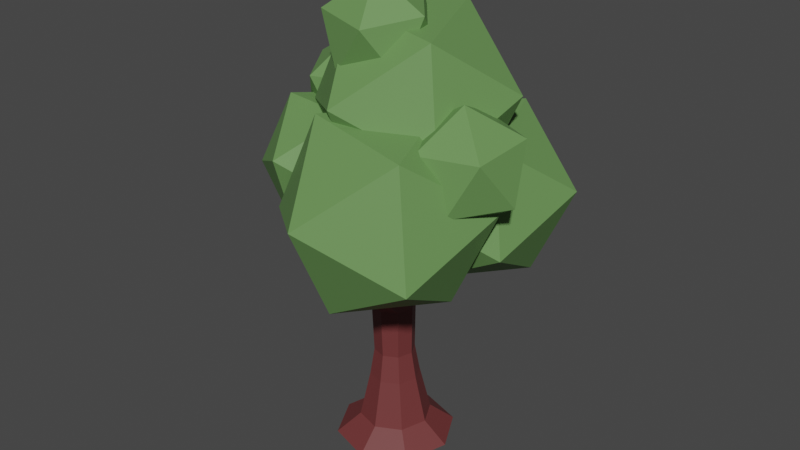 # Source: Tree2.blend  (saved by Blender 3.0.42; exported with 4.5.12 LTS)
import bpy
from mathutils import Matrix  # noqa: F401  (used for matrix-valued properties, if any)

bpy.ops.wm.read_factory_settings(use_empty=True)
scene = bpy.context.scene
scene.name = 'Scene'

# ---- collections
col_collection = bpy.data.collections.new('Collection'); scene.collection.children.link(col_collection)

# ---- materials (node trees are filled in below, after node groups)
mat_tree2_leaves = bpy.data.materials.new('Tree2.Leaves')
mat_tree2_leaves.use_transparent_shadow = False
mat_tree2_leaves.diffuse_color = (0.1337, 0.2807, 0.08395, 1.0)
mat_tree2_leaves.roughness = 0.6
mat_tree2_trunk = bpy.data.materials.new('Tree2.Trunk')
mat_tree2_trunk.use_transparent_shadow = False
mat_tree2_trunk.diffuse_color = (0.1543, 0.03292, 0.03292, 1.0)
mat_tree2_trunk.roughness = 0.6

# ---- material node trees
mat_tree2_leaves.use_nodes = True; mat_tree2_leaves.node_tree.nodes.clear()
_N = mat_tree2_leaves.node_tree.nodes; _L = mat_tree2_leaves.node_tree.links
n0 = _N.new('ShaderNodeBsdfPrincipled'); n0.name = 'Principled BSDF'; n0.location = (10, 300)
n0.distribution = 'GGX'
n0.subsurface_method = 'RANDOM_WALK_SKIN'
n0.inputs[0].default_value = (0.1337, 0.2807, 0.08395, 1.0)
n0.inputs[2].default_value = 0.6
n0.inputs[3].default_value = 1.45
n0.inputs[27].default_value = (0.0, 0.0, 0.0, 1.0)
n0.inputs[28].default_value = 1.0
n1 = _N.new('ShaderNodeOutputMaterial'); n1.name = 'Material Output'; n1.location = (300, 300)
n2 = _N.new('ShaderNodeNormalMap'); n2.name = 'Normal Map'; n2.location = (-300, -300)
n2.label = 'Normal/Map'
n2.inputs[0].default_value = 0.0
_L.new(n0.outputs[0], n1.inputs[0])
_L.new(n2.outputs[0], n0.inputs[5])
n1.is_active_output = True
mat_tree2_trunk.use_nodes = True; mat_tree2_trunk.node_tree.nodes.clear()
_N = mat_tree2_trunk.node_tree.nodes; _L = mat_tree2_trunk.node_tree.links
n0 = _N.new('ShaderNodeBsdfPrincipled'); n0.name = 'Principled BSDF'; n0.location = (10, 300)
n0.distribution = 'GGX'
n0.subsurface_method = 'RANDOM_WALK_SKIN'
n0.inputs[0].default_value = (0.1543, 0.03292, 0.03292, 1.0)
n0.inputs[2].default_value = 0.6
n0.inputs[3].default_value = 1.45
n0.inputs[27].default_value = (0.0, 0.0, 0.0, 1.0)
n0.inputs[28].default_value = 1.0
n1 = _N.new('ShaderNodeOutputMaterial'); n1.name = 'Material Output'; n1.location = (300, 300)
n2 = _N.new('ShaderNodeNormalMap'); n2.name = 'Normal Map'; n2.location = (-300, -300)
n2.label = 'Normal/Map'
n2.inputs[0].default_value = 0.0
_L.new(n0.outputs[0], n1.inputs[0])
_L.new(n2.outputs[0], n0.inputs[5])
n1.is_active_output = True

# ---- world
world_world = bpy.data.worlds.new('World'); scene.world = world_world
world_world.use_nodes = True; world_world.node_tree.nodes.clear()
_N = world_world.node_tree.nodes; _L = world_world.node_tree.links
n0 = _N.new('ShaderNodeOutputWorld'); n0.name = 'World Output'; n0.location = (300, 300)
n1 = _N.new('ShaderNodeBackground'); n1.name = 'Background'; n1.location = (10, 300)
n1.inputs[0].default_value = (0.05088, 0.05088, 0.05088, 1.0)
_L.new(n1.outputs[0], n0.inputs[0])
n0.is_active_output = True
world_world.color = (0.05088, 0.05088, 0.05088)
world_world.use_sun_shadow = False
world_world.sun_shadow_jitter_overblur = 0.0

# ---- meshes
me_tree2 = bpy.data.meshes.new('Tree2')
me_tree2.from_pydata([(0.3637, 6.855, 1.22), (0.8395, 6.958, 0.4764), (0.1174, 7.457, 0.6138), (-0.4947, 6.95, 1.011), (0.2752, 7.116, -0.1913), (-0.5494, 7.111, 0.1393), (2.435, 4.722, 0.5697), (2.244, 5.451, 1.111), (2.321, 5.562, 0.1928), (1.645, 5.996, 0.6573), (-1.607, 5.027, -0.8878), (-1.316, 5.662, 0.4408), (-1.797, 5.756, -0.3469), (-1.192, 5.841, -1.044), (-1.012, 6.234, -0.2232), (-1.101, 5.416, 0.5705), (-0.7821, 6.1, -0.8821), (0.6024, 5.443, -1.458), (0.1118, 5.814, 1.595), (0.6283, 6.921, -0.7554), (1.815, 5.841, -0.4331), (-1.064, 5.363, 0.4993), (-0.8403, 5.975, -0.6175), (-0.7891, 6.091, -0.3763), (1.181, 6.745, 0.7754), (-1.063, 5.499, 0.3944), (0.1551, 3.056, -1.321), (0.6874, 2.886, 0.154), (1.702, 2.902, -1.054), (1.185, 3.952, -2.11), (-1.027, 5.354, 0.3969), (-0.4992, 5.469, -0.8701), (2.046, 3.677, 0.2761), (1.21, 5.377, -1.434), (2.354, 4.336, -1.123), (-0.4978, 5.357, -0.8417), (-0.5576, 5.351, -0.9353), (-0.8502, 5.291, -1.082), (-1.128, 5.358, 0.4199), (-1.079, 4.725, 1.493), (-1.05, 3.543, 1.145), (-0.3152, 3.453, 0.1596), (-1.585, 5.379, 0.579), (-2.011, 4.252, 0.8402), (-1.539, 3.466, 0.01609), (-1.87, 4.601, -0.3337), (-1.398, 4.837, -0.73), (-0.2571, 3.124, 0.2763), (0.3287, 2.937, 1.899), (-0.93, 4.082, 1.558), (-1.402, 4.818, -0.6132), (1.445, 2.954, 0.5706), (-1.294, 4.706, -0.4564), (1.824, 3.808, 2.034), (0.3561, 4.505, 2.644), (-0.2126, 5.66, 1.481), (2.162, 4.533, 0.4936), (1.489, 5.491, 1.775), (0.04546, 3.493, -1.856), (-1.06, 3.157, -1.184), (-1.132, 4.027, -2.196), (-0.03536, 4.792, -2.161), (-1.824, 4.248, -1.074), (-1.191, 5.258, -1.678), (1.717, 5.63, 0.01445), (1.569, 5.828, 0.3072), (1.395, 5.668, 0.941), (1.449, 5.876, 0.6264), (0.3678, 0.1365, -0.3621), (0.2511, 0.8965, -0.2209), (0.3926, 0.8948, 0.05119), (0.5712, 0.1341, 0.02916), (0.3002, 0.8917, 0.3436), (0.4383, 0.1296, 0.4496), (0.02805, 0.8891, 0.4851), (0.04711, 0.1258, 0.653), (-0.2644, 0.8884, 0.3927), (-0.3734, 0.1249, 0.5202), (-0.4059, 0.8901, 0.1206), (-0.5768, 0.1273, 0.1289), (-0.3135, 0.8932, -0.1719), (-0.444, 0.1318, -0.2916), (-0.3318, 1.343, 0.118), (-0.2571, 1.345, -0.1185), (-0.05269, 0.1356, -0.4949), (-0.04136, 0.8959, -0.3133), (-0.08475, -0.1735, -0.8847), (-0.7398, -0.1799, -0.5442), (-0.2708, 2.174, -0.1115), (-0.03583, 2.176, -0.2337), (-0.03702, 1.348, -0.2329), (0.3139, 1.347, 0.06189), (0.2392, 1.344, 0.2984), (0.1995, 1.348, -0.1582), (-0.2174, 1.341, 0.3381), (1.44, 5.427, 1.298), (1.907, 4.89, -0.2128), (0.01913, 1.342, 0.4128), (1.751, 5.142, -0.1955), (1.662, 5.232, -0.1816), (1.604, 5.379, -0.1792), (0.2167, 2.176, -0.1539), (1.541, 5.24, -0.1542), (-0.2284, 2.169, 0.3759), (-0.3506, 2.171, 0.141), (0.2591, 2.172, 0.3336), (0.02412, 2.17, 0.4557), (0.3389, 2.175, 0.08107), (0.3527, 2.742, 0.6066), (0.2987, 2.647, 0.7909), (1.863, 4.703, 1.254), (0.114, 2.603, 0.8904), (2.149, 4.552, 0.5185), (2.134, 4.559, 0.4859), (-0.09318, 2.636, 0.8469), (-0.03913, 2.539, 0.08791), (-0.002292, 2.765, 0.5957), (1.87, 4.563, 0.1398), (0.2793, 2.769, 0.4741), (1.767, 4.465, 0.1887), (1.926, 4.815, -0.2115), (1.918, 4.75, -0.1414), (-0.4829, 2.83, -0.7407), (-0.431, 2.74, -0.932), (-0.2517, 2.65, -1.016), (-0.008947, 2.712, -0.9083), (-0.07709, 2.83, -0.6335), (-0.3768, 2.866, -0.5543), (1.9, 4.646, 1.185), (-0.355, 6.664, -0.1309), (-0.5213, 6.687, 0.1249), (0.17, 6.914, -0.21), (-0.6991, 6.3, 0.4265), (0.3695, 6.893, -0.1616), (-0.6765, 6.351, 0.5249), (1.274, 5.528, 1.043), (1.372, 5.482, 1.254), (1.86, 5.039, -0.1831), (1.7, 5.592, -0.06609), (0.6192, -0.1719, -0.6623), (-0.6216, -0.1915, 0.8147), (-0.9621, -0.1873, 0.1597), (0.7373, -0.1835, 0.6967), (0.08233, -0.1899, 1.037), (0.9597, -0.1761, -0.00726), (-0.7025, 6.293, 0.4668), (-0.1748, 6.194, 1.112), (-0.1193, 6.284, 1.122), (0.791, 6.814, 0.3532), (0.8068, 6.797, 0.5381), (-0.05416, 6.273, 1.138), (0.7066, 6.792, 0.6935), (0.5299, 6.473, 0.9887), (-1.503, 4.849, -0.3599), (-0.07088, 3.378, -0.8906), (-1.688, 4.95, 0.0146), (-1.678, 4.924, -0.03894), (-1.606, 5.074, 0.1172), (-1.383, 5.354, 0.3081), (0.097, 6.867, -0.226), (-1.283, 5.036, -0.9635), (-1.173, 5.203, -1.001), (0.6926, 3.181, 0.294), (1.725, 3.829, 0.4094), (1.767, 5.097, 1.247), (-0.9837, 5.672, 0.3633), (-0.7141, 5.818, -0.8454), (-0.8096, 6.05, -0.07006), (-1.05, 5.369, 0.5845), (0.1086, 5.631, 1.508), (0.5616, 5.601, 1.408), (0.1919, 5.085, -1.143), (-0.6267, 5.318, -0.7619), (-0.04935, 5.433, -1.103), (-0.1345, 5.468, -1.067), (0.2671, 5.023, -1.077), (0.719, 5.206, -1.219), (-0.1165, 5.662, 1.366), (-0.2981, 5.468, 1.151), (-0.4483, 5.134, 0.8922), (-0.5158, 5.228, 0.8888), (-0.9528, 5.372, 0.6532), (0.9253, 5.372, -1.095), (1.552, 5.261, -0.4048), (1.229, 5.574, 1.055), (-0.3659, 3.844, -0.1319), (-0.413, 3.874, -0.1982), (0.0168, 3.37, -0.5607), (-0.01803, 3.422, -0.4828), (0.07189, 3.475, -1.385), (0.05925, 3.449, -1.329), (0.2879, 3.819, -1.592), (0.2546, 4.394, -1.724), (-0.1729, 3.901, 0.02811), (0.1007, 3.435, 0.002043), (0.2327, 4.808, -1.522), (0.3391, 4.592, -1.645), (1.281, 3.288, 0.2346), (1.82, 4.42, 0.2043), (-0.871, 4.208, 1.289), (-0.7055, 3.775, 1.12), (-0.7147, 4.553, 1.347), (-0.3012, 3.491, 0.2043), (-0.3283, 3.482, 0.2213), (-0.2142, 3.72, 0.09771), (-0.5298, 3.73, -0.2276), (-0.6948, 3.696, -0.1997), (-1.072, 3.715, -0.2633), (-1.177, 3.79, -0.3734), (-1.319, 3.979, -0.3765), (-1.388, 4.374, -0.5271), (-0.02811, 3.051, 0.9108), (-0.04612, 3.092, 1.011), (0.008874, 3.039, 1.013), (0.005141, 3.058, 0.7889), (0.03428, 3.062, 0.7124), (0.2351, 3.053, 0.6202), (0.3022, 3.051, 0.5802), (0.355, 3.038, 0.677), (0.3815, 3.031, 0.7286), (0.3513, 3.022, 0.8719), (0.3304, 3.018, 0.9376), (0.2171, 3.021, 1.012), (0.1509, 3.024, 1.047), (-0.2474, 3.318, -0.7135), (-0.1634, 3.342, -0.7448), (-0.1517, 3.353, -0.8449), (-0.1306, 3.373, -1.002), (-0.196, 3.358, -1.022), (-0.3119, 3.334, -1.073), (-0.3725, 3.316, -1.04), (-0.4564, 3.29, -0.9913), (-0.4744, 3.281, -0.9319), (-0.4915, 3.269, -0.8547), (-0.5014, 3.292, -0.8201), (-0.4748, 3.317, -0.7715), (-0.4178, 3.367, -0.674), (-0.3274, 3.341, -0.6958)], [], [(142, 143, 140), (139, 144, 142), (139, 142, 140), (68, 69, 70), (68, 70, 71), (152, 0, 150), (151, 149, 1, 0, 152), (148, 1, 149), (2, 0, 1), (3, 146, 147, 150, 0), (1, 148, 133, 4), (2, 3, 0), (3, 132, 145, 134, 146), (133, 131, 159, 4), (4, 2, 1), (5, 3, 2), (3, 5, 132), (132, 5, 129, 130), (159, 129, 5, 4), (5, 2, 4), (112, 6, 128), (112, 113, 119, 117, 121, 120, 6), (128, 6, 7, 110), (100, 98, 99, 102), (8, 6, 120), (95, 164, 110, 7), (120, 96, 137, 98, 100, 138, 8), (7, 6, 8), (95, 7, 9, 136), (9, 67, 66, 135, 136), (9, 65, 67), (138, 64, 65, 9, 8), (9, 7, 8), (50, 52, 153, 156, 10, 46), (10, 160, 46), (38, 11, 157, 158), (156, 155, 12, 10), (10, 13, 37, 161, 160), (30, 25, 165, 11, 38), (155, 157, 11, 12), (12, 13, 10), (36, 37, 13, 166, 31), (14, 11, 165, 167), (12, 11, 14), (13, 12, 14), (22, 166, 13, 14, 23), (14, 167, 23), (21, 168, 15), (15, 25, 30, 21), (166, 22, 16), (166, 31, 35, 172), (174, 35, 31, 166, 16, 17, 171, 173), (176, 175, 171, 17), (15, 168, 181, 180, 179, 178, 177, 169, 18), (22, 25, 165, 167, 23), (25, 15, 134, 145, 132, 130, 16, 22, 23, 167, 165), (16, 19, 17), (182, 176, 17, 20, 183), (18, 169, 170), (147, 146, 134, 15, 18), (16, 130, 129, 159, 131, 19), (19, 20, 17), (183, 20, 64, 138, 100, 102), (18, 170, 184, 135, 66, 24), (150, 147, 18, 24, 151, 152), (133, 148, 149, 151, 24, 19, 131), (19, 24, 20), (67, 65, 64, 20, 24, 66), (186, 188, 187, 154, 26, 27, 185), (26, 28, 27), (154, 190, 189, 26), (192, 29, 26, 189, 191), (29, 28, 26), (28, 32, 27), (27, 162, 194, 193, 185), (29, 192, 196, 195, 33), (34, 28, 29), (163, 197, 162, 27, 32), (176, 182, 33, 195, 175), (33, 34, 29), (32, 28, 34), (198, 163, 32, 117, 119), (99, 33, 182, 183, 102), (33, 99, 98, 137, 34), (117, 32, 34, 137, 96, 120, 121), (199, 201, 39, 40, 200), (39, 201, 179, 180), (40, 41, 202, 203, 200), (202, 41, 204), (180, 181, 42, 39), (39, 43, 40), (44, 41, 40), (204, 41, 205, 186, 185, 193), (39, 42, 43), (44, 40, 43), (208, 207, 206, 205, 41, 44), (38, 158, 42, 181, 168, 21, 30), (42, 45, 43), (43, 45, 44), (210, 209, 208, 44, 45), (153, 52, 210, 45), (157, 155, 156, 153, 45, 42, 158), (47, 211, 212, 213, 48, 49), (213, 223, 222, 221, 220, 219, 218, 217, 216, 215, 214, 211, 47, 51, 48), (199, 200, 203, 47, 49), (47, 203, 202, 204, 193, 194), (194, 162, 197, 51, 47), (51, 53, 48), (49, 48, 54), (199, 49, 55, 178, 179, 201), (163, 198, 56, 51, 197), (54, 48, 53), (54, 55, 49), (55, 177, 178), (198, 119, 113, 56), (53, 51, 56), (57, 54, 53), (55, 54, 57), (57, 184, 170, 169, 177, 55), (112, 56, 113), (184, 57, 164, 95, 136, 135), (110, 164, 57, 53, 56, 112, 128), (164, 110, 128, 112), (154, 187, 224, 225, 226, 227, 228, 229, 230, 231, 232, 233, 59, 58, 190), (191, 189, 190, 58), (60, 58, 59), (61, 58, 60), (192, 191, 58, 61, 196), (59, 233, 234, 235, 236, 237, 224, 187, 188, 206, 207), (62, 60, 59), (63, 61, 60), (195, 196, 61, 173, 171, 175), (205, 206, 188, 186), (62, 59, 207, 208, 209), (63, 60, 62), (173, 61, 63, 174), (50, 62, 209, 210, 52), (161, 63, 62, 50, 46, 160), (63, 161, 37, 36, 35, 174), (86, 139, 87), (87, 140, 141), (87, 139, 140), (70, 72, 71), (72, 73, 71), (72, 74, 73), (74, 75, 73), (74, 76, 75), (76, 77, 75), (76, 78, 77), (77, 78, 79), (78, 80, 79), (80, 81, 79), (82, 80, 78), (83, 80, 82), (85, 69, 84), (69, 68, 84), (80, 85, 81), (81, 85, 84), (86, 81, 84), (87, 81, 86), (88, 89, 83), (83, 89, 90), (91, 72, 70), (92, 72, 91), (93, 70, 69), (91, 70, 93), (94, 78, 76), (94, 82, 78), (90, 69, 85), (93, 69, 90), (97, 76, 74), (94, 76, 97), (83, 85, 80), (83, 90, 85), (92, 74, 72), (97, 74, 92), (89, 101, 90), (90, 101, 93), (103, 104, 94), (104, 82, 94), (106, 92, 105), (106, 97, 92), (101, 107, 93), (107, 91, 93), (108, 105, 107), (108, 109, 105), (104, 88, 82), (88, 83, 82), (103, 97, 106), (103, 94, 97), (107, 105, 91), (105, 92, 91), (105, 109, 106), (106, 109, 111), (103, 106, 111), (114, 103, 111), (114, 115, 103), (116, 115, 114), (118, 107, 101), (118, 108, 107), (115, 116, 101), (101, 116, 118), (214, 116, 114, 212, 211), (215, 116, 214), (108, 118, 217, 218), (218, 219, 108), (109, 108, 219, 220), (220, 221, 109), (109, 221, 222, 111), (223, 111, 222), (118, 116, 215, 216), (118, 216, 217), (213, 114, 111, 223), (212, 114, 213), (104, 122, 88), (122, 123, 88), (123, 89, 88), (124, 89, 123), (115, 101, 125), (126, 115, 125), (124, 101, 89), (125, 101, 124), (115, 126, 103), (127, 103, 126), (103, 127, 104), (127, 122, 104), (125, 124, 229, 228), (227, 125, 228), (237, 127, 126, 225, 224), (127, 237, 236), (122, 127, 236, 235), (235, 234, 122), (226, 126, 125, 227), (225, 126, 226), (123, 122, 234, 233, 232), (123, 232, 231), (230, 124, 123, 231), (124, 230, 229), (75, 143, 73), (73, 143, 142), (87, 79, 81), (87, 141, 79), (71, 73, 142), (71, 142, 144), (68, 71, 144), (139, 68, 144), (79, 141, 77), (141, 140, 77), (84, 68, 139), (86, 84, 139), (77, 140, 75), (75, 140, 143)])
me_tree2.polygons.foreach_set('material_index', [1, 1, 1, 1, 1, 0, 0, 0, 0, 0, 0, 0, 0, 0, 0, 0, 0, 0, 0, 0, 0, 0, 0, 0, 0, 0, 0, 0, 0, 0, 0, 0, 0, 0, 0, 0, 0, 0, 0, 0, 0, 0, 0, 0, 0, 0, 0, 0, 0, 0, 0, 0, 0, 0, 0, 0, 0, 0, 0, 0, 0, 0, 0, 0, 0, 0, 0, 0, 0, 0, 0, 0, 0, 0, 0, 0, 0, 0, 0, 0, 0, 0, 0, 0, 0, 0, 0, 0, 0, 0, 0, 0, 0, 0, 0, 0, 0, 0, 0, 0, 0, 0, 0, 0, 0, 0, 0, 0, 0, 0, 0, 0, 0, 0, 0, 0, 0, 0, 0, 0, 0, 0, 0, 0, 0, 0, 0, 0, 0, 0, 0, 0, 0, 0, 0, 0, 0, 0, 0, 1, 1, 1, 1, 1, 1, 1, 1, 1, 1, 1, 1, 1, 1, 1, 1, 1, 1, 1, 1, 1, 1, 1, 1, 1, 1, 1, 1, 1, 1, 1, 1, 1, 1, 1, 1, 1, 1, 1, 1, 1, 1, 1, 1, 1, 1, 1, 1, 1, 1, 1, 1, 1, 1, 1, 1, 1, 1, 1, 1, 1, 1, 1, 1, 1, 1, 1, 1, 1, 1, 1, 1, 1, 1, 1, 1, 1, 1, 1, 1, 1, 1, 1, 1, 1, 1, 1, 1, 1, 1, 1, 1, 1, 1, 1, 1, 1, 1, 1, 1, 1, 1, 1, 1, 1, 1, 1, 1, 1, 1, 1, 1, 1])
_k = set([(0, 1), (0, 2), (0, 3), (0, 150), (0, 152), (1, 2), (1, 4), (1, 148), (1, 149), (2, 3), (2, 4), (2, 5), (3, 5), (3, 132), (3, 146), (4, 5), (4, 133), (4, 159), (5, 129), (5, 132), (6, 7), (6, 8), (6, 112), (6, 120), (6, 128), (7, 8), (7, 9), (7, 95), (7, 110), (8, 9), (8, 120), (8, 138), (9, 65), (9, 67), (9, 136), (10, 12), (10, 13), (10, 46), (10, 156), (10, 160), (11, 12), (11, 14), (11, 38), (11, 157), (11, 165), (12, 13), (12, 14), (12, 155), (13, 14), (13, 37), (13, 166), (14, 23), (14, 167), (15, 18), (15, 21), (15, 25), (15, 134), (15, 168), (16, 17), (16, 19), (16, 22), (16, 130), (16, 166), (17, 19), (17, 20), (17, 171), (17, 176), (18, 24), (18, 147), (18, 169), (18, 170), (19, 20), (19, 24), (19, 131), (20, 24), (20, 64), (20, 183), (21, 30), (21, 168), (22, 23), (22, 25), (22, 166), (23, 167), (24, 66), (24, 151), (25, 30), (25, 165), (26, 27), (26, 28), (26, 29), (26, 154), (26, 189), (27, 28), (27, 32), (27, 162), (27, 185), (28, 29), (28, 32), (28, 34), (29, 33), (29, 34), (29, 192), (30, 38), (31, 35), (31, 36), (31, 166), (32, 34), (32, 117), (32, 163), (33, 34), (33, 99), (33, 182), (33, 195), (34, 137), (35, 36), (35, 172), (35, 174), (36, 37), (37, 161), (38, 158), (39, 40), (39, 42), (39, 43), (39, 180), (39, 201), (40, 41), (40, 43), (40, 44), (40, 200), (41, 44), (41, 202), (41, 204), (41, 205), (42, 43), (42, 45), (42, 158), (42, 181), (43, 44), (43, 45), (44, 45), (44, 208), (45, 153), (45, 210), (46, 50), (46, 160), (47, 49), (47, 51), (47, 194), (47, 203), (47, 211), (48, 49), (48, 51), (48, 53), (48, 54), (48, 213), (49, 54), (49, 55), (49, 199), (50, 52), (50, 62), (51, 53), (51, 56), (51, 197), (52, 153), (52, 210), (53, 54), (53, 56), (53, 57), (54, 55), (54, 57), (55, 57), (55, 177), (55, 178), (56, 112), (56, 113), (56, 198), (57, 164), (57, 184), (58, 59), (58, 60), (58, 61), (58, 190), (58, 191), (59, 60), (59, 62), (59, 207), (59, 233), (60, 61), (60, 62), (60, 63), (61, 63), (61, 173), (61, 196), (62, 63), (62, 209), (63, 161), (63, 174), (64, 65), (64, 138), (65, 67), (66, 67), (66, 135), (68, 69), (68, 70), (68, 71), (68, 84), (68, 139), (68, 144), (69, 70), (69, 84), (69, 85), (69, 90), (69, 93), (70, 71), (70, 72), (70, 91), (70, 93), (71, 72), (71, 73), (71, 142), (71, 144), (72, 73), (72, 74), (72, 91), (72, 92), (73, 74), (73, 75), (73, 142), (73, 143), (74, 75), (74, 76), (74, 92), (74, 97), (75, 76), (75, 77), (75, 140), (75, 143), (76, 77), (76, 78), (76, 94), (76, 97), (77, 78), (77, 79), (77, 140), (77, 141), (78, 79), (78, 80), (78, 82), (78, 94), (79, 80), (79, 81), (79, 87), (79, 141), (80, 81), (80, 82), (80, 83), (80, 85), (81, 84), (81, 85), (81, 86), (81, 87), (82, 83), (82, 88), (82, 94), (82, 104), (83, 85), (83, 88), (83, 89), (83, 90), (84, 85), (84, 86), (84, 139), (85, 90), (86, 87), (86, 139), (87, 139), (87, 140), (87, 141), (88, 89), (88, 104), (88, 122), (88, 123), (89, 90), (89, 101), (89, 123), (89, 124), (90, 93), (90, 101), (91, 92), (91, 93), (91, 105), (91, 107), (92, 97), (92, 105), (92, 106), (93, 101), (93, 107), (94, 97), (94, 103), (94, 104), (95, 136), (95, 164), (96, 120), (96, 137), (97, 103), (97, 106), (98, 99), (98, 100), (98, 137), (99, 102), (100, 102), (100, 138), (101, 107), (101, 115), (101, 116), (101, 118), (101, 124), (101, 125), (102, 183), (103, 104), (103, 106), (103, 111), (103, 114), (103, 115), (103, 126), (103, 127), (104, 122), (104, 127), (105, 106), (105, 107), (105, 108), (105, 109), (106, 109), (106, 111), (107, 108), (107, 118), (108, 109), (108, 118), (108, 218), (108, 219), (109, 111), (109, 220), (109, 221), (110, 128), (110, 164), (111, 114), (111, 222), (111, 223), (112, 113), (112, 128), (112, 164), (113, 119), (114, 115), (114, 116), (114, 212), (114, 213), (115, 116), (115, 125), (115, 126), (116, 118), (116, 214), (116, 215), (117, 119), (117, 121), (118, 216), (118, 217), (119, 198), (120, 121), (122, 123), (122, 127), (122, 234), (122, 235), (123, 124), (123, 231), (123, 232), (124, 125), (124, 229), (124, 230), (125, 126), (125, 227), (125, 228), (126, 127), (126, 225), (126, 226), (127, 236), (127, 237), (129, 130), (129, 159), (130, 132), (131, 133), (131, 159), (132, 145), (133, 148), (134, 145), (134, 146), (135, 136), (135, 184), (139, 140), (139, 142), (139, 144), (140, 141), (140, 142), (140, 143), (142, 143), (142, 144), (146, 147), (147, 150), (148, 149), (149, 151), (150, 152), (151, 152), (153, 156), (154, 187), (154, 190), (155, 156), (155, 157), (157, 158), (160, 161), (162, 194), (162, 197), (163, 197), (163, 198), (165, 167), (166, 172), (168, 181), (169, 170), (169, 177), (170, 184), (171, 173), (171, 175), (173, 174), (175, 176), (175, 195), (176, 182), (177, 178), (178, 179), (179, 180), (179, 201), (180, 181), (182, 183), (185, 186), (185, 193), (186, 188), (186, 205), (187, 188), (187, 224), (188, 206), (189, 190), (189, 191), (191, 192), (192, 196), (193, 194), (193, 204), (195, 196), (199, 200), (199, 201), (200, 203), (202, 203), (202, 204), (205, 206), (206, 207), (207, 208), (208, 209), (209, 210), (211, 212), (211, 214), (212, 213), (213, 223), (214, 215), (215, 216), (216, 217), (217, 218), (218, 219), (219, 220), (220, 221), (221, 222), (222, 223), (224, 225), (224, 237), (225, 226), (226, 227), (227, 228), (228, 229), (229, 230), (230, 231), (231, 232), (232, 233), (233, 234), (234, 235), (235, 236), (236, 237)])
me_tree2.attributes.new('sharp_edge', 'BOOLEAN', 'EDGE').data.foreach_set('value', [ (min(e.vertices), max(e.vertices)) in _k for e in me_tree2.edges])
me_tree2.materials.append(mat_tree2_leaves)
me_tree2.materials.append(mat_tree2_trunk)
me_tree2.use_remesh_fix_poles = True
me_tree2.use_remesh_preserve_attributes = False
me_tree2.update()
me_tree2.normals_split_custom_set([tuple(v) for v in zip(*[iter([0.005077, -0.9999, -0.008987, 0.005077, -0.9999, -0.008987, 0.005077, -0.9999, -0.008987, 0.005064, -0.9999, -0.008969, 0.005064, -0.9999, -0.008969, 0.005064, -0.9999, -0.008969, 0.005079, -0.9999, -0.008971, 0.005079, -0.9999, -0.008971, 0.005079, -0.9999, -0.008971, 0.8668, 0.2165, -0.4493, 0.8668, 0.2165, -0.4493, 0.8668, 0.2165, -0.4493, 0.8668, 0.2165, -0.4492, 0.8668, 0.2165, -0.4492, 0.8668, 0.2165, -0.4492, 0.3475, -0.3697, 0.8617, 0.3475, -0.3697, 0.8617, 0.3475, -0.3697, 0.8617, 0.8393, 0.03721, 0.5425, 0.8393, 0.03721, 0.5425, 0.8393, 0.03721, 0.5425, 0.8393, 0.03721, 0.5425, 0.8393, 0.03721, 0.5425, 0.966, -0.2366, -0.1043, 0.966, -0.2366, -0.1043, 0.966, -0.2366, -0.1043, 0.5631, 0.6895, 0.4556, 0.5631, 0.6895, 0.4556, 0.5631, 0.6895, 0.4556, -0.2325, 0.03106, 0.9721, -0.2325, 0.03106, 0.9721, -0.2325, 0.03106, 0.9721, -0.2325, 0.03106, 0.9721, -0.2325, 0.03106, 0.9721, 0.7682, 0.2465, -0.5909, 0.7682, 0.2465, -0.5909, 0.7682, 0.2465, -0.5909, 0.7682, 0.2465, -0.5909, -0.09931, 0.6857, 0.7211, -0.09931, 0.6857, 0.7211, -0.09931, 0.6857, 0.7211, -0.7926, -0.2203, 0.5686, -0.7926, -0.2203, 0.5686, -0.7926, -0.2203, 0.5686, -0.7926, -0.2203, 0.5686, -0.7926, -0.2203, 0.5686, 0.2325, -0.03106, -0.9721, 0.2325, -0.03106, -0.9721, 0.2325, -0.03106, -0.9721, 0.2325, -0.03106, -0.9721, 0.5192, 0.8188, -0.2449, 0.5192, 0.8188, -0.2449, 0.5192, 0.8188, -0.2449, -0.5526, 0.8127, 0.1848, -0.5526, 0.8127, 0.1848, -0.5526, 0.8127, 0.1848, -0.9715, 0.2149, 0.1006, -0.9715, 0.2149, 0.1006, -0.9715, 0.2149, 0.1006, -0.8393, -0.03719, -0.5425, -0.8393, -0.03719, -0.5425, -0.8393, -0.03719, -0.5425, -0.8393, -0.03719, -0.5425, -0.3475, 0.3697, -0.8617, -0.3475, 0.3697, -0.8617, -0.3475, 0.3697, -0.8617, -0.3475, 0.3697, -0.8617, -0.1704, 0.895, -0.4122, -0.1704, 0.895, -0.4122, -0.1704, 0.895, -0.4122, 0.4519, -0.8439, 0.289, 0.4519, -0.8439, 0.289, 0.4519, -0.8439, 0.289, 0.5388, -0.7304, -0.4199, 0.5388, -0.7304, -0.4199, 0.5388, -0.7304, -0.4199, 0.5388, -0.7304, -0.4199, 0.5388, -0.7304, -0.4199, 0.5388, -0.7304, -0.4199, 0.5388, -0.7304, -0.4199, 0.7444, -0.2614, 0.6144, 0.7444, -0.2614, 0.6144, 0.7444, -0.2614, 0.6144, 0.7444, -0.2614, 0.6144, -0.2245, -0.07226, -0.9718, -0.2245, -0.07226, -0.9718, -0.2245, -0.07226, -0.9718, -0.2245, -0.07226, -0.9718, 0.8225, -0.1366, -0.5521, 0.8225, -0.1366, -0.5521, 0.8225, -0.1366, -0.5521, 0.2245, 0.07224, 0.9718, 0.2245, 0.07224, 0.9718, 0.2245, 0.07224, 0.9718, 0.2245, 0.07224, 0.9718, 0.3972, 0.2825, -0.8731, 0.3972, 0.2825, -0.8731, 0.3972, 0.2825, -0.8731, 0.3972, 0.2825, -0.8731, 0.3972, 0.2825, -0.8731, 0.3972, 0.2825, -0.8731, 0.3972, 0.2825, -0.8731, 0.9784, 0.1787, 0.1036, 0.9784, 0.1787, 0.1036, 0.9784, 0.1787, 0.1036, 0.1372, 0.7185, 0.6819, 0.1372, 0.7185, 0.6819, 0.1372, 0.7185, 0.6819, 0.1372, 0.7185, 0.6819, -0.5208, 0.7501, 0.4076, -0.5208, 0.7501, 0.4076, -0.5208, 0.7501, 0.4076, -0.5208, 0.7501, 0.4076, -0.5208, 0.7501, 0.4076, -0.4616, 0.8354, -0.2985, -0.4616, 0.8354, -0.2985, -0.4616, 0.8354, -0.2985, 0.2331, 0.8565, -0.4606, 0.2331, 0.8565, -0.4606, 0.2331, 0.8565, -0.4606, 0.2331, 0.8565, -0.4606, 0.2331, 0.8565, -0.4606, 0.6032, 0.7843, 0.1453, 0.6032, 0.7843, 0.1453, 0.6032, 0.7843, 0.1453, -0.6032, -0.7843, -0.1453, -0.6032, -0.7843, -0.1453, -0.6032, -0.7843, -0.1453, -0.6032, -0.7843, -0.1453, -0.6032, -0.7843, -0.1453, -0.6032, -0.7843, -0.1453, -0.1372, -0.7185, -0.6819, -0.1372, -0.7185, -0.6819, -0.1372, -0.7185, -0.6819, -0.3796, -0.2955, 0.8767, -0.3796, -0.2955, 0.8767, -0.3796, -0.2955, 0.8767, -0.3796, -0.2955, 0.8767, -0.9784, -0.1787, -0.1036, -0.9784, -0.1787, -0.1036, -0.9784, -0.1787, -0.1036, -0.9784, -0.1787, -0.1036, -0.2245, -0.07225, -0.9718, -0.2245, -0.07225, -0.9718, -0.2245, -0.07225, -0.9718, -0.2245, -0.07225, -0.9718, -0.2245, -0.07225, -0.9718, 0.2245, 0.07225, 0.9718, 0.2245, 0.07225, 0.9718, 0.2245, 0.07225, 0.9718, 0.2245, 0.07225, 0.9718, 0.2245, 0.07225, 0.9718, -0.8402, 0.1234, 0.528, -0.8402, 0.1234, 0.528, -0.8402, 0.1234, 0.528, -0.8402, 0.1234, 0.528, -0.7444, 0.2614, -0.6144, -0.7444, 0.2614, -0.6144, -0.7444, 0.2614, -0.6144, 0.3796, 0.2955, -0.8767, 0.3796, 0.2955, -0.8767, 0.3796, 0.2955, -0.8767, 0.3796, 0.2955, -0.8767, 0.3796, 0.2955, -0.8767, 0.1372, 0.7185, 0.6819, 0.1372, 0.7185, 0.6819, 0.1372, 0.7185, 0.6819, 0.1372, 0.7185, 0.6819, -0.5208, 0.7501, 0.4076, -0.5208, 0.7501, 0.4076, -0.5208, 0.7501, 0.4076, -0.4616, 0.8354, -0.2985, -0.4616, 0.8354, -0.2985, -0.4616, 0.8354, -0.2985, 0.2331, 0.8565, -0.4606, 0.2331, 0.8565, -0.4606, 0.2331, 0.8565, -0.4606, 0.2331, 0.8565, -0.4606, 0.2331, 0.8565, -0.4606, 0.6032, 0.7843, 0.1453, 0.6032, 0.7843, 0.1453, 0.6032, 0.7843, 0.1453, -0.6879, -0.7064, 0.1668, -0.6879, -0.7064, 0.1668, -0.6879, -0.7064, 0.1668, -0.9218, -0.2311, -0.3114, -0.9218, -0.2311, -0.3114, -0.9218, -0.2311, -0.3114, -0.9218, -0.2311, -0.3114, -0.9093, -0.262, -0.3232, -0.9093, -0.262, -0.3232, -0.9093, -0.262, -0.3232, -0.4627, -0.2238, -0.8578, -0.4627, -0.2238, -0.8578, -0.4627, -0.2238, -0.8578, -0.4627, -0.2238, -0.8578, -0.4627, -0.2238, -0.8578, -0.4627, -0.2238, -0.8578, -0.4627, -0.2238, -0.8578, -0.4627, -0.2238, -0.8578, -0.4627, -0.2238, -0.8578, -0.4627, -0.2238, -0.8578, -0.4627, -0.2238, -0.8578, -0.4627, -0.2238, -0.8578, 0.0548, -0.6947, -0.7172, 0.0548, -0.6947, -0.7172, 0.0548, -0.6947, -0.7172, 0.0548, -0.6947, -0.7172, -0.5321, -0.3555, 0.7684, -0.5321, -0.3555, 0.7684, -0.5321, -0.3555, 0.7684, -0.5321, -0.3555, 0.7684, -0.5321, -0.3555, 0.7684, -0.5321, -0.3555, 0.7684, -0.5321, -0.3555, 0.7684, -0.5321, -0.3555, 0.7684, -0.5321, -0.3555, 0.7684, -0.9105, 0.4135, -0.005314, -0.9105, 0.4135, -0.005314, -0.9105, 0.4135, -0.005314, -0.9105, 0.4135, -0.005314, -0.9105, 0.4135, -0.005314, -0.9105, 0.4135, -0.005313, -0.9105, 0.4135, -0.005313, -0.9105, 0.4135, -0.005313, -0.9105, 0.4135, -0.005313, -0.9105, 0.4135, -0.005313, -0.9105, 0.4135, -0.005313, -0.9105, 0.4135, -0.005313, -0.9105, 0.4135, -0.005313, -0.9105, 0.4135, -0.005313, -0.9105, 0.4135, -0.005313, -0.9105, 0.4135, -0.005313, -0.1678, 0.4252, -0.8894, -0.1678, 0.4252, -0.8894, -0.1678, 0.4252, -0.8894, 0.6696, -0.3366, -0.662, 0.6696, -0.3366, -0.662, 0.6696, -0.3366, -0.662, 0.6696, -0.3366, -0.662, 0.6696, -0.3366, -0.662, 0.1678, -0.4252, 0.8894, 0.1678, -0.4252, 0.8894, 0.1678, -0.4252, 0.8894, -0.6696, 0.3366, 0.662, -0.6696, 0.3366, 0.662, -0.6696, 0.3366, 0.662, -0.6696, 0.3366, 0.662, -0.6696, 0.3366, 0.662, -0.4445, 0.8191, -0.3626, -0.4445, 0.8191, -0.3626, -0.4445, 0.8191, -0.3626, -0.4445, 0.8191, -0.3626, -0.4445, 0.8191, -0.3626, -0.4445, 0.8191, -0.3626, 0.5321, 0.3555, -0.7684, 0.5321, 0.3555, -0.7684, 0.5321, 0.3555, -0.7684, 0.9105, -0.4135, 0.00531, 0.9105, -0.4135, 0.00531, 0.9105, -0.4135, 0.00531, 0.9105, -0.4135, 0.00531, 0.9105, -0.4135, 0.00531, 0.9105, -0.4135, 0.00531, 0.4627, 0.2238, 0.8578, 0.4627, 0.2238, 0.8578, 0.4627, 0.2238, 0.8578, 0.4627, 0.2238, 0.8578, 0.4627, 0.2238, 0.8578, 0.4627, 0.2238, 0.8578, -0.0548, 0.6947, 0.7172, -0.0548, 0.6947, 0.7172, -0.0548, 0.6947, 0.7172, -0.0548, 0.6947, 0.7172, -0.0548, 0.6947, 0.7172, -0.0548, 0.6947, 0.7172, 0.08435, 0.9929, 0.08401, 0.08435, 0.9929, 0.08401, 0.08435, 0.9929, 0.08401, 0.08435, 0.9929, 0.08401, 0.08435, 0.9929, 0.08401, 0.08435, 0.9929, 0.08401, 0.08435, 0.9929, 0.08401, 0.6879, 0.7064, -0.1668, 0.6879, 0.7064, -0.1668, 0.6879, 0.7064, -0.1668, 0.9218, 0.2311, 0.3114, 0.9218, 0.2311, 0.3114, 0.9218, 0.2311, 0.3114, 0.9218, 0.2311, 0.3114, 0.9218, 0.2311, 0.3114, 0.9218, 0.2311, 0.3114, -0.6879, -0.7064, 0.1668, -0.6879, -0.7064, 0.1668, -0.6879, -0.7064, 0.1668, -0.6879, -0.7064, 0.1668, -0.6879, -0.7064, 0.1668, -0.6879, -0.7064, 0.1668, -0.6879, -0.7064, 0.1668, -0.08435, -0.9929, -0.08401, -0.08435, -0.9929, -0.08401, -0.08435, -0.9929, -0.08401, -0.9218, -0.2311, -0.3114, -0.9218, -0.2311, -0.3114, -0.9218, -0.2311, -0.3114, -0.9218, -0.2311, -0.3114, -0.4627, -0.2238, -0.8578, -0.4627, -0.2238, -0.8578, -0.4627, -0.2238, -0.8578, -0.4627, -0.2238, -0.8578, -0.4627, -0.2238, -0.8578, 0.05481, -0.6947, -0.7172, 0.05481, -0.6947, -0.7172, 0.05481, -0.6947, -0.7172, 0.4445, -0.8191, 0.3626, 0.4445, -0.8191, 0.3626, 0.4445, -0.8191, 0.3626, -0.5321, -0.3555, 0.7684, -0.5321, -0.3555, 0.7684, -0.5321, -0.3555, 0.7684, -0.5321, -0.3555, 0.7684, -0.5321, -0.3555, 0.7684, -0.1678, 0.4252, -0.8894, -0.1678, 0.4252, -0.8894, -0.1678, 0.4252, -0.8894, -0.1678, 0.4252, -0.8894, -0.1678, 0.4252, -0.8894, 0.6696, -0.3366, -0.662, 0.6696, -0.3366, -0.662, 0.6696, -0.3366, -0.662, 0.1678, -0.4252, 0.8894, 0.1678, -0.4252, 0.8894, 0.1678, -0.4252, 0.8894, 0.1678, -0.4252, 0.8894, 0.1678, -0.4252, 0.8894, -0.4445, 0.8191, -0.3626, -0.4445, 0.8191, -0.3626, -0.4445, 0.8191, -0.3626, -0.4445, 0.8191, -0.3626, -0.4445, 0.8191, -0.3626, 0.5321, 0.3555, -0.7684, 0.5321, 0.3555, -0.7684, 0.5321, 0.3555, -0.7684, 0.9105, -0.4135, 0.005319, 0.9105, -0.4135, 0.005319, 0.9105, -0.4135, 0.005319, 0.4512, 0.2299, 0.8623, 0.4512, 0.2299, 0.8623, 0.4512, 0.2299, 0.8623, 0.4512, 0.2299, 0.8623, 0.4512, 0.2299, 0.8623, 0.08435, 0.9929, 0.08401, 0.08435, 0.9929, 0.08401, 0.08435, 0.9929, 0.08401, 0.08435, 0.9929, 0.08401, 0.08435, 0.9929, 0.08401, 0.6879, 0.7064, -0.1668, 0.6879, 0.7064, -0.1668, 0.6879, 0.7064, -0.1668, 0.6879, 0.7064, -0.1668, 0.6879, 0.7064, -0.1668, 0.9218, 0.2311, 0.3114, 0.9218, 0.2311, 0.3114, 0.9218, 0.2311, 0.3114, 0.9218, 0.2311, 0.3114, 0.9218, 0.2311, 0.3114, 0.9218, 0.2311, 0.3114, 0.9218, 0.2311, 0.3114, 0.2473, -0.2681, 0.9311, 0.2473, -0.2681, 0.9311, 0.2473, -0.2681, 0.9311, 0.2473, -0.2681, 0.9311, 0.2473, -0.2681, 0.9311, 0.494, 0.3843, 0.7799, 0.494, 0.3843, 0.7799, 0.494, 0.3843, 0.7799, 0.494, 0.3843, 0.7799, 0.5205, -0.7232, 0.454, 0.5205, -0.7232, 0.454, 0.5205, -0.7232, 0.454, 0.5205, -0.7232, 0.454, 0.5205, -0.7232, 0.454, 0.936, -0.352, 0.008017, 0.936, -0.352, 0.008017, 0.936, -0.352, 0.008017, -0.06229, 0.795, 0.6034, -0.06229, 0.795, 0.6034, -0.06229, 0.795, 0.6034, -0.06229, 0.795, 0.6034, -0.4614, -0.2606, 0.848, -0.4614, -0.2606, 0.848, -0.4614, -0.2606, 0.848, -0.01949, -0.9969, 0.07615, -0.01949, -0.9969, 0.07615, -0.01949, -0.9969, 0.07615, 0.6528, -0.3964, -0.6455, 0.6528, -0.3964, -0.6455, 0.6528, -0.3964, -0.6455, 0.6528, -0.3964, -0.6455, 0.6528, -0.3964, -0.6455, 0.6528, -0.3964, -0.6455, -0.6528, 0.3964, 0.6455, -0.6528, 0.3964, 0.6455, -0.6528, 0.3964, 0.6455, -0.6263, -0.711, 0.3196, -0.6263, -0.711, 0.3196, -0.6263, -0.711, 0.3196, 0.0623, -0.795, -0.6034, 0.0623, -0.795, -0.6034, 0.0623, -0.795, -0.6034, 0.0623, -0.795, -0.6034, 0.0623, -0.795, -0.6034, 0.0623, -0.795, -0.6034, 0.0195, 0.9969, -0.07614, 0.0195, 0.9969, -0.07614, 0.0195, 0.9969, -0.07614, 0.0195, 0.9969, -0.07614, 0.0195, 0.9969, -0.07614, 0.0195, 0.9969, -0.07614, 0.0195, 0.9969, -0.07614, -0.936, 0.352, -0.008012, -0.936, 0.352, -0.008012, -0.936, 0.352, -0.008012, -0.9196, -0.3324, -0.2094, -0.9196, -0.3324, -0.2094, -0.9196, -0.3324, -0.2094, -0.494, -0.3843, -0.7799, -0.494, -0.3843, -0.7799, -0.494, -0.3843, -0.7799, -0.494, -0.3843, -0.7799, -0.494, -0.3843, -0.7799, -0.2473, 0.2681, -0.9311, -0.2473, 0.2681, -0.9311, -0.2473, 0.2681, -0.9311, -0.2473, 0.2681, -0.9311, -0.5205, 0.7232, -0.454, -0.5205, 0.7232, -0.454, -0.5205, 0.7232, -0.454, -0.5205, 0.7232, -0.454, -0.5205, 0.7232, -0.454, -0.5205, 0.7232, -0.454, -0.5205, 0.7232, -0.454, -0.6879, -0.7064, 0.1668, -0.6879, -0.7064, 0.1668, -0.6879, -0.7064, 0.1668, -0.6879, -0.7064, 0.1668, -0.6879, -0.7064, 0.1668, -0.6879, -0.7064, 0.1668, -0.08436, -0.9929, -0.08401, -0.08436, -0.9929, -0.08401, -0.08436, -0.9929, -0.08401, -0.08436, -0.9929, -0.08401, -0.08436, -0.9929, -0.08401, -0.08436, -0.9929, -0.08401, -0.08436, -0.9929, -0.08401, -0.08436, -0.9929, -0.08401, -0.08436, -0.9929, -0.08401, -0.08436, -0.9929, -0.08401, -0.08436, -0.9929, -0.08401, -0.08436, -0.9929, -0.08401, -0.08436, -0.9929, -0.08401, -0.08436, -0.9929, -0.08401, -0.08436, -0.9929, -0.08401, -0.9218, -0.2311, -0.3114, -0.9218, -0.2311, -0.3114, -0.9218, -0.2311, -0.3114, -0.9218, -0.2311, -0.3114, -0.9218, -0.2311, -0.3114, -0.4627, -0.2238, -0.8578, -0.4627, -0.2238, -0.8578, -0.4627, -0.2238, -0.8578, -0.4627, -0.2238, -0.8578, -0.4627, -0.2238, -0.8578, -0.4627, -0.2238, -0.8578, 0.0548, -0.6947, -0.7172, 0.0548, -0.6947, -0.7172, 0.0548, -0.6947, -0.7172, 0.0548, -0.6947, -0.7172, 0.0548, -0.6947, -0.7172, 0.4445, -0.8191, 0.3626, 0.4445, -0.8191, 0.3626, 0.4445, -0.8191, 0.3626, -0.5321, -0.3555, 0.7684, -0.5321, -0.3555, 0.7684, -0.5321, -0.3555, 0.7684, -0.9105, 0.4135, -0.005305, -0.9105, 0.4135, -0.005305, -0.9105, 0.4135, -0.005305, -0.9105, 0.4135, -0.005305, -0.9105, 0.4135, -0.005305, -0.9105, 0.4135, -0.005305, 0.6696, -0.3366, -0.662, 0.6696, -0.3366, -0.662, 0.6696, -0.3366, -0.662, 0.6696, -0.3366, -0.662, 0.6696, -0.3366, -0.662, 0.1678, -0.4252, 0.8894, 0.1678, -0.4252, 0.8894, 0.1678, -0.4252, 0.8894, -0.6696, 0.3366, 0.662, -0.6696, 0.3366, 0.662, -0.6696, 0.3366, 0.662, -0.4445, 0.8191, -0.3626, -0.4445, 0.8191, -0.3626, -0.4445, 0.8191, -0.3626, 0.5321, 0.3555, -0.7684, 0.5321, 0.3555, -0.7684, 0.5321, 0.3555, -0.7684, 0.5321, 0.3555, -0.7684, 0.9105, -0.4135, 0.005307, 0.9105, -0.4135, 0.005307, 0.9105, -0.4135, 0.005307, 0.4627, 0.2238, 0.8578, 0.4627, 0.2238, 0.8578, 0.4627, 0.2238, 0.8578, -0.0548, 0.6947, 0.7172, -0.0548, 0.6947, 0.7172, -0.0548, 0.6947, 0.7172, 0.08435, 0.9929, 0.08401, 0.08435, 0.9929, 0.08401, 0.08435, 0.9929, 0.08401, 0.08435, 0.9929, 0.08401, 0.08435, 0.9929, 0.08401, 0.08435, 0.9929, 0.08401, 0.6879, 0.7064, -0.1668, 0.6879, 0.7064, -0.1668, 0.6879, 0.7064, -0.1668, 0.6879, 0.7064, -0.1668, 0.6879, 0.7064, -0.1668, 0.6879, 0.7064, -0.1668, 0.6879, 0.7064, -0.1668, 0.6879, 0.7064, -0.1668, 0.6879, 0.7064, -0.1668, 0.9218, 0.2311, 0.3114, 0.9218, 0.2311, 0.3114, 0.9218, 0.2311, 0.3114, 0.9218, 0.2311, 0.3114, 0.9218, 0.2311, 0.3114, 0.9218, 0.2311, 0.3114, 0.9218, 0.2311, 0.3114, 0.9218, 0.2311, 0.3114, 0.9218, 0.2311, 0.3114, 0.9218, 0.2311, 0.3114, 0.9218, 0.2311, 0.3114, 0.2414, -0.9666, -0.08606, 0.2414, -0.9666, -0.08606, 0.2414, -0.9666, -0.08606, 0.2414, -0.9666, -0.08606, 0.2414, -0.9666, -0.08606, 0.2414, -0.9666, -0.08606, 0.2414, -0.9666, -0.08606, 0.2414, -0.9666, -0.08606, 0.2414, -0.9666, -0.08606, 0.2414, -0.9666, -0.08606, 0.2414, -0.9666, -0.08606, 0.2414, -0.9666, -0.08606, 0.2414, -0.9666, -0.08606, 0.2414, -0.9666, -0.08606, 0.2414, -0.9666, -0.08606, 0.8266, -0.5587, -0.06771, 0.8266, -0.5587, -0.06771, 0.8266, -0.5587, -0.06771, 0.8266, -0.5587, -0.06771, -0.1585, -0.7539, -0.6376, -0.1585, -0.7539, -0.6376, -0.1585, -0.7539, -0.6376, 0.1796, -0.2145, -0.9601, 0.1796, -0.2145, -0.9601, 0.1796, -0.2145, -0.9601, 0.7885, -0.09384, -0.6079, 0.7885, -0.09384, -0.6079, 0.7885, -0.09384, -0.6079, 0.7885, -0.09384, -0.6079, 0.7885, -0.09384, -0.6079, -0.1284, -0.8488, 0.5128, -0.1284, -0.8488, 0.5128, -0.1284, -0.8488, 0.5128, -0.1284, -0.8488, 0.5128, -0.1284, -0.8488, 0.5128, -0.1284, -0.8488, 0.5128, -0.1284, -0.8488, 0.5128, -0.1284, -0.8488, 0.5128, -0.1284, -0.8488, 0.5128, -0.1284, -0.8488, 0.5128, -0.1284, -0.8488, 0.5128, -0.7754, -0.5047, -0.3795, -0.7754, -0.5047, -0.3795, -0.7754, -0.5047, -0.3795, -0.2283, 0.3681, -0.9013, -0.2283, 0.3681, -0.9013, -0.2283, 0.3681, -0.9013, 0.7568, 0.5633, -0.3315, 0.7568, 0.5633, -0.3315, 0.7568, 0.5633, -0.3315, 0.7568, 0.5633, -0.3315, 0.7568, 0.5633, -0.3315, 0.7568, 0.5633, -0.3315, 0.2283, -0.3681, 0.9013, 0.2283, -0.3681, 0.9013, 0.2283, -0.3681, 0.9013, 0.2283, -0.3681, 0.9013, -0.7568, -0.5633, 0.3315, -0.7568, -0.5633, 0.3315, -0.7568, -0.5633, 0.3315, -0.7568, -0.5633, 0.3315, -0.7568, -0.5633, 0.3315, -0.8186, 0.1888, -0.5425, -0.8186, 0.1888, -0.5425, -0.8186, 0.1888, -0.5425, 0.1284, 0.8488, -0.5128, 0.1284, 0.8488, -0.5128, 0.1284, 0.8488, -0.5128, 0.1284, 0.8488, -0.5128, -0.7885, 0.09383, 0.6079, -0.7885, 0.09383, 0.6079, -0.7885, 0.09383, 0.6079, -0.7885, 0.09383, 0.6079, -0.7885, 0.09383, 0.6079, -0.8266, 0.5587, 0.06771, -0.8266, 0.5587, 0.06771, -0.8266, 0.5587, 0.06771, -0.8266, 0.5587, 0.06771, -0.8266, 0.5587, 0.06771, -0.8266, 0.5587, 0.06771, -0.2414, 0.9666, 0.08606, -0.2414, 0.9666, 0.08606, -0.2414, 0.9666, 0.08606, -0.2414, 0.9666, 0.08606, -0.2414, 0.9666, 0.08606, -0.2414, 0.9666, 0.08606, 0.005062, -0.9999, -0.008985, 0.005062, -0.9999, -0.008985, 0.005062, -0.9999, -0.008985, 0.005062, -0.9999, -0.008985, 0.005062, -0.9999, -0.008985, 0.005062, -0.9999, -0.008985, 0.005062, -0.9999, -0.008985, 0.005062, -0.9999, -0.008985, 0.005062, -0.9999, -0.008985, 0.9316, 0.2102, 0.2965, 0.9316, 0.2102, 0.2965, 0.9316, 0.2102, 0.2965, 0.9316, 0.2101, 0.2966, 0.9316, 0.2101, 0.2966, 0.9316, 0.2101, 0.2966, 0.4501, 0.2026, 0.8697, 0.4501, 0.2026, 0.8697, 0.4501, 0.2026, 0.8697, 0.4501, 0.2026, 0.8697, 0.4501, 0.2026, 0.8697, 0.4501, 0.2026, 0.8697, -0.2957, 0.1982, 0.9345, -0.2957, 0.1982, 0.9345, -0.2957, 0.1982, 0.9345, -0.2957, 0.1982, 0.9345, -0.2957, 0.1982, 0.9345, -0.2957, 0.1982, 0.9345, -0.8689, 0.1996, 0.453, -0.8689, 0.1996, 0.453, -0.8689, 0.1996, 0.453, -0.8689, 0.1996, 0.453, -0.8689, 0.1996, 0.453, -0.8689, 0.1996, 0.453, -0.9337, 0.206, -0.2928, -0.9337, 0.206, -0.2928, -0.9337, 0.206, -0.2928, -0.9337, 0.206, -0.2928, -0.9337, 0.206, -0.2928, -0.9337, 0.206, -0.2928, -0.9429, 0.1525, -0.2962, -0.9429, 0.1525, -0.2962, -0.9429, 0.1525, -0.2962, -0.9429, 0.1525, -0.2962, -0.9429, 0.1525, -0.2962, -0.9429, 0.1525, -0.2962, 0.2936, 0.2179, -0.9308, 0.2936, 0.2179, -0.9308, 0.2936, 0.2179, -0.9308, 0.2936, 0.218, -0.9308, 0.2936, 0.218, -0.9308, 0.2936, 0.218, -0.9308, -0.4522, 0.2136, -0.866, -0.4522, 0.2136, -0.866, -0.4522, 0.2136, -0.866, -0.4522, 0.2136, -0.866, -0.4522, 0.2136, -0.866, -0.4522, 0.2136, -0.866, -0.3067, 0.7579, -0.5758, -0.3067, 0.7579, -0.5758, -0.3067, 0.7579, -0.5758, -0.3067, 0.7579, -0.5758, -0.3067, 0.7579, -0.5758, -0.3067, 0.7579, -0.5758, -0.4612, -0.0001565, -0.8873, -0.4612, -0.0001565, -0.8873, -0.4612, -0.0001565, -0.8873, -0.4612, -0.0001567, -0.8873, -0.4612, -0.0001567, -0.8873, -0.4612, -0.0001567, -0.8873, 0.9413, 0.1567, 0.299, 0.9413, 0.1567, 0.299, 0.9413, 0.1567, 0.299, 0.9413, 0.1567, 0.299, 0.9413, 0.1567, 0.299, 0.9413, 0.1567, 0.299, 0.8758, 0.1632, -0.4543, 0.8758, 0.1632, -0.4543, 0.8758, 0.1632, -0.4543, 0.8758, 0.1632, -0.4543, 0.8758, 0.1632, -0.4543, 0.8758, 0.1632, -0.4543, -0.8774, 0.1461, 0.457, -0.8774, 0.1461, 0.457, -0.8774, 0.1461, 0.457, -0.8774, 0.1461, 0.457, -0.8774, 0.1461, 0.457, -0.8774, 0.1461, 0.457, 0.2968, 0.1646, -0.9406, 0.2968, 0.1646, -0.9406, 0.2968, 0.1646, -0.9406, 0.2968, 0.1646, -0.9406, 0.2968, 0.1646, -0.9406, 0.2968, 0.1646, -0.9406, -0.2984, 0.1447, 0.9434, -0.2984, 0.1447, 0.9434, -0.2984, 0.1447, 0.9434, -0.2983, 0.1447, 0.9434, -0.2983, 0.1447, 0.9434, -0.2983, 0.1447, 0.9434, -0.4565, 0.1602, -0.8752, -0.4565, 0.1602, -0.8752, -0.4565, 0.1602, -0.8752, -0.4565, 0.1602, -0.8752, -0.4565, 0.1602, -0.8752, -0.4565, 0.1602, -0.8752, 0.4549, 0.1491, 0.878, 0.4549, 0.1491, 0.878, 0.4549, 0.1491, 0.878, 0.4549, 0.1491, 0.878, 0.4549, 0.1491, 0.878, 0.4549, 0.1491, 0.878, 0.3012, -0.001316, -0.9535, 0.3012, -0.001316, -0.9535, 0.3012, -0.001316, -0.9535, 0.3013, -0.001334, -0.9535, 0.3013, -0.001334, -0.9535, 0.3013, -0.001334, -0.9535, -0.8869, -0.03285, 0.4609, -0.8869, -0.03285, 0.4609, -0.8869, -0.03285, 0.4609, -0.8869, -0.03287, 0.4608, -0.8869, -0.03287, 0.4608, -0.8869, -0.03287, 0.4608, 0.4611, -0.04869, 0.886, 0.4611, -0.04869, 0.886, 0.4611, -0.04869, 0.886, 0.461, -0.04871, 0.8861, 0.461, -0.04871, 0.8861, 0.461, -0.04871, 0.8861, 0.8871, -0.01604, -0.4613, 0.8871, -0.01604, -0.4613, 0.8871, -0.01604, -0.4613, 0.8871, -0.01603, -0.4613, 0.8871, -0.01603, -0.4613, 0.8871, -0.01603, -0.4613, 0.9142, -0.2873, 0.2858, 0.9142, -0.2873, 0.2858, 0.9142, -0.2873, 0.2858, 0.9589, -0.2344, 0.1599, 0.9589, -0.2344, 0.1599, 0.9589, -0.2344, 0.1599, -0.9534, -0.01323, -0.3014, -0.9534, -0.01323, -0.3014, -0.9534, -0.01323, -0.3014, -0.9534, -0.01322, -0.3013, -0.9534, -0.01322, -0.3013, -0.9534, -0.01322, -0.3013, -0.3008, -0.04756, 0.9525, -0.3008, -0.04756, 0.9525, -0.3008, -0.04756, 0.9525, -0.3008, -0.04754, 0.9525, -0.3008, -0.04754, 0.9525, -0.3008, -0.04754, 0.9525, 0.953, -0.03565, 0.3007, 0.953, -0.03565, 0.3007, 0.953, -0.03565, 0.3007, 0.9531, -0.03564, 0.3007, 0.9531, -0.03564, 0.3007, 0.9531, -0.03564, 0.3007, 0.3494, -0.6653, 0.6597, 0.3494, -0.6653, 0.6597, 0.3494, -0.6653, 0.6597, 0.4683, -0.6727, 0.5729, 0.4683, -0.6727, 0.5729, 0.4683, -0.6727, 0.5729, -0.2231, -0.6673, 0.7106, -0.2231, -0.6673, 0.7106, -0.2231, -0.6673, 0.7106, -0.2548, -0.6494, 0.7165, -0.2548, -0.6494, 0.7165, -0.2548, -0.6494, 0.7165, -0.9175, 0.381, -0.114, -0.9175, 0.381, -0.114, -0.9175, 0.381, -0.114, -0.9046, 0.4099, -0.1168, -0.9046, 0.4099, -0.1168, -0.9046, 0.4099, -0.1168, 0.8269, 0.3654, -0.4275, 0.8269, 0.3654, -0.4275, 0.8269, 0.3654, -0.4275, 0.8489, 0.348, -0.3978, 0.8489, 0.348, -0.3978, 0.8489, 0.348, -0.3978, 0.6386, 0.6848, -0.3511, 0.6386, 0.6848, -0.3511, 0.6386, 0.6848, -0.3511, -0.2882, 0.7104, -0.642, -0.2882, 0.7104, -0.642, -0.2882, 0.7104, -0.642, -0.9505, 0.1873, -0.2478, -0.9505, 0.1873, -0.2478, -0.9505, 0.1873, -0.2478, -0.9505, 0.1873, -0.2478, -0.9505, 0.1873, -0.2478, -0.9106, 0.2433, -0.3342, -0.9106, 0.2433, -0.3342, -0.9106, 0.2433, -0.3342, 0.879, 0.104, -0.4653, 0.879, 0.104, -0.4653, 0.879, 0.104, -0.4653, 0.879, 0.104, -0.4653, 0.8899, 0.09918, -0.4453, 0.8899, 0.09918, -0.4453, 0.8899, 0.09918, -0.4453, 0.9654, -0.1766, 0.1917, 0.9654, -0.1766, 0.1917, 0.9654, -0.1766, 0.1917, 0.9654, -0.1766, 0.1917, 0.9382, -0.1934, 0.287, 0.9382, -0.1934, 0.287, 0.9382, -0.1934, 0.287, 0.5073, -0.3537, 0.7858, 0.5073, -0.3537, 0.7858, 0.5073, -0.3537, 0.7858, 0.5073, -0.3537, 0.7858, 0.422, -0.3477, 0.8373, 0.422, -0.3477, 0.8373, 0.422, -0.3477, 0.8373, -0.3719, 0.3785, -0.8476, -0.3719, 0.3785, -0.8476, -0.3719, 0.3785, -0.8476, -0.3719, 0.3785, -0.8476, -0.4714, 0.3446, -0.8118, -0.4714, 0.3446, -0.8118, -0.4714, 0.3446, -0.8118, -0.2457, -0.3173, 0.916, -0.2457, -0.3173, 0.916, -0.2457, -0.3173, 0.916, -0.2457, -0.3173, 0.916, -0.3185, -0.2918, 0.9019, -0.3185, -0.2918, 0.9019, -0.3185, -0.2918, 0.9019, -0.8153, -0.5158, -0.2631, -0.8153, -0.5158, -0.2631, -0.8153, -0.5158, -0.2631, -0.9251, -0.3721, -0.07621, -0.9251, -0.3721, -0.07621, -0.9251, -0.3721, -0.07621, -0.2592, -0.8177, -0.514, -0.2592, -0.8177, -0.514, -0.2592, -0.8177, -0.514, -0.5409, -0.7771, -0.3217, -0.5409, -0.7771, -0.3217, -0.5409, -0.7771, -0.3217, 0.8463, 0.5199, 0.1159, 0.8463, 0.5199, 0.1159, 0.8463, 0.5199, 0.1159, 0.9368, 0.3388, 0.08719, 0.9368, 0.3388, 0.08719, 0.9368, 0.3388, 0.08719, 0.174, -0.8201, -0.5451, 0.174, -0.8201, -0.5451, 0.174, -0.8201, -0.5451, 0.438, -0.6661, -0.6038, 0.438, -0.6661, -0.6038, 0.438, -0.6661, -0.6038, -0.7469, 0.6022, 0.2819, -0.7469, 0.6022, 0.2819, -0.7469, 0.6022, 0.2819, 0.2447, 0.7943, 0.5561, 0.2447, 0.7943, 0.5561, 0.2447, 0.7943, 0.5561, -0.8141, 0.3948, 0.4258, -0.8141, 0.3948, 0.4258, -0.8141, 0.3948, 0.4258, -0.8367, 0.371, 0.4028, -0.8367, 0.371, 0.4028, -0.8367, 0.371, 0.4028, 0.4144, -0.03952, -0.9092, 0.4144, -0.03952, -0.9092, 0.4144, -0.03952, -0.9092, 0.4144, -0.03952, -0.9092, 0.3004, -0.07978, -0.9505, 0.3004, -0.07978, -0.9505, 0.3004, -0.07978, -0.9505, 0.2759, 0.2484, 0.9285, 0.2759, 0.2484, 0.9285, 0.2759, 0.2484, 0.9285, 0.2759, 0.2484, 0.9285, 0.2759, 0.2484, 0.9285, 0.295, 0.2449, 0.9236, 0.295, 0.2449, 0.9236, 0.295, 0.2449, 0.9236, -0.8721, 0.0452, 0.4873, -0.8721, 0.0452, 0.4873, -0.8721, 0.0452, 0.4873, -0.8721, 0.0452, 0.4873, -0.8863, 0.04378, 0.461, -0.8863, 0.04378, 0.461, -0.8863, 0.04378, 0.461, 0.9676, 0.2, 0.1542, 0.9676, 0.2, 0.1542, 0.9676, 0.2, 0.1542, 0.9676, 0.2, 0.1542, 0.9716, 0.1935, 0.1366, 0.9716, 0.1935, 0.1366, 0.9716, 0.1935, 0.1366, -0.9709, -0.07784, -0.2264, -0.9709, -0.07784, -0.2264, -0.9709, -0.07784, -0.2264, -0.9709, -0.07784, -0.2264, -0.9709, -0.07784, -0.2264, -0.9506, -0.07619, -0.301, -0.9506, -0.07619, -0.301, -0.9506, -0.07619, -0.301, -0.4695, -0.1159, -0.8753, -0.4695, -0.1159, -0.8753, -0.4695, -0.1159, -0.8753, -0.4695, -0.1159, -0.8753, -0.4573, -0.114, -0.882, -0.4573, -0.114, -0.882, -0.4573, -0.114, -0.882, 0.2991, 0.7505, 0.5894, 0.2991, 0.7505, 0.5894, 0.2991, 0.7505, 0.5894, 0.299, 0.7505, 0.5893, 0.299, 0.7505, 0.5893, 0.299, 0.7505, 0.5893, -0.6299, 0.7528, -0.191, -0.6299, 0.7528, -0.191, -0.6299, 0.7528, -0.191, -0.6299, 0.7528, -0.191, -0.6299, 0.7528, -0.191, -0.6299, 0.7528, -0.191, 0.6223, 0.7556, 0.2046, 0.6223, 0.7556, 0.2046, 0.6223, 0.7556, 0.2046, 0.6223, 0.7556, 0.2046, 0.6223, 0.7556, 0.2046, 0.6223, 0.7556, 0.2046, 0.5788, 0.7599, -0.2961, 0.5788, 0.7599, -0.2961, 0.5788, 0.7599, -0.2961, 0.5788, 0.7598, -0.2961, 0.5788, 0.7598, -0.2961, 0.5788, 0.7598, -0.2961, -0.5864, 0.7485, 0.3096, -0.5864, 0.7485, 0.3096, -0.5864, 0.7485, 0.3096, -0.5864, 0.7485, 0.3096, -0.5864, 0.7485, 0.3096, -0.5864, 0.7485, 0.3096, 0.194, 0.7608, -0.6193, 0.194, 0.7608, -0.6193, 0.194, 0.7608, -0.6193, 0.194, 0.7608, -0.6193, 0.194, 0.7608, -0.6193, 0.194, 0.7608, -0.6193, -0.2016, 0.7476, 0.6329, -0.2016, 0.7476, 0.6329, -0.2016, 0.7476, 0.6329, -0.2016, 0.7476, 0.6329, -0.2016, 0.7476, 0.6329, -0.2016, 0.7476, 0.6329])] * 3)])

# ---- objects
ob_tree2 = bpy.data.objects.new('Tree2', me_tree2)

# ---- transforms, parenting, visibility, modifiers, constraints
ob_tree2.location = (0.0, -1.421e-14, 1.192e-07)
ob_tree2.rotation_euler = (1.571, -0.0, 0.0)
ob_tree2.color = (0.8, 0.8, 0.8, 1.0)

# ---- collection membership
col_collection.objects.link(ob_tree2)

# ---- scene / render settings (as saved in the file)
scene.frame_start = 1; scene.frame_end = 250; scene.frame_set(1)
scene.render.engine = 'BLENDER_EEVEE_NEXT'
scene.cycles.sampling_pattern = 'TABULATED_SOBOL'
scene.cycles.use_light_tree = False
scene.view_settings.view_transform = 'Filmic'
bpy.context.view_layer.update()

# ---- added for rendering (the .blend has no active camera and no usable light): camera, sun
cam_auto = bpy.data.cameras.new('AutoCamera')
cam_auto.lens = 50.0
cam_auto.sensor_width = 36.0
cam_auto.clip_end = 1000.0
ob_auto_camera = bpy.data.objects.new('AutoCamera', cam_auto)
scene.collection.objects.link(ob_auto_camera)
ob_auto_camera.location = (9.54115, -11.4195, 11.0961)
ob_auto_camera.rotation_euler = (1.09748, -7.21219e-08, 0.694738)
scene.camera = ob_auto_camera
light_auto_sun = bpy.data.lights.new('AutoSun', 'SUN')
light_auto_sun.energy = 3.0
light_auto_sun.angle = 0.0523599
ob_auto_sun = bpy.data.objects.new('AutoSun', light_auto_sun)
scene.collection.objects.link(ob_auto_sun)
ob_auto_sun.rotation_euler = (0.872665, 0.174533, 0.523599)
bpy.context.view_layer.update()
